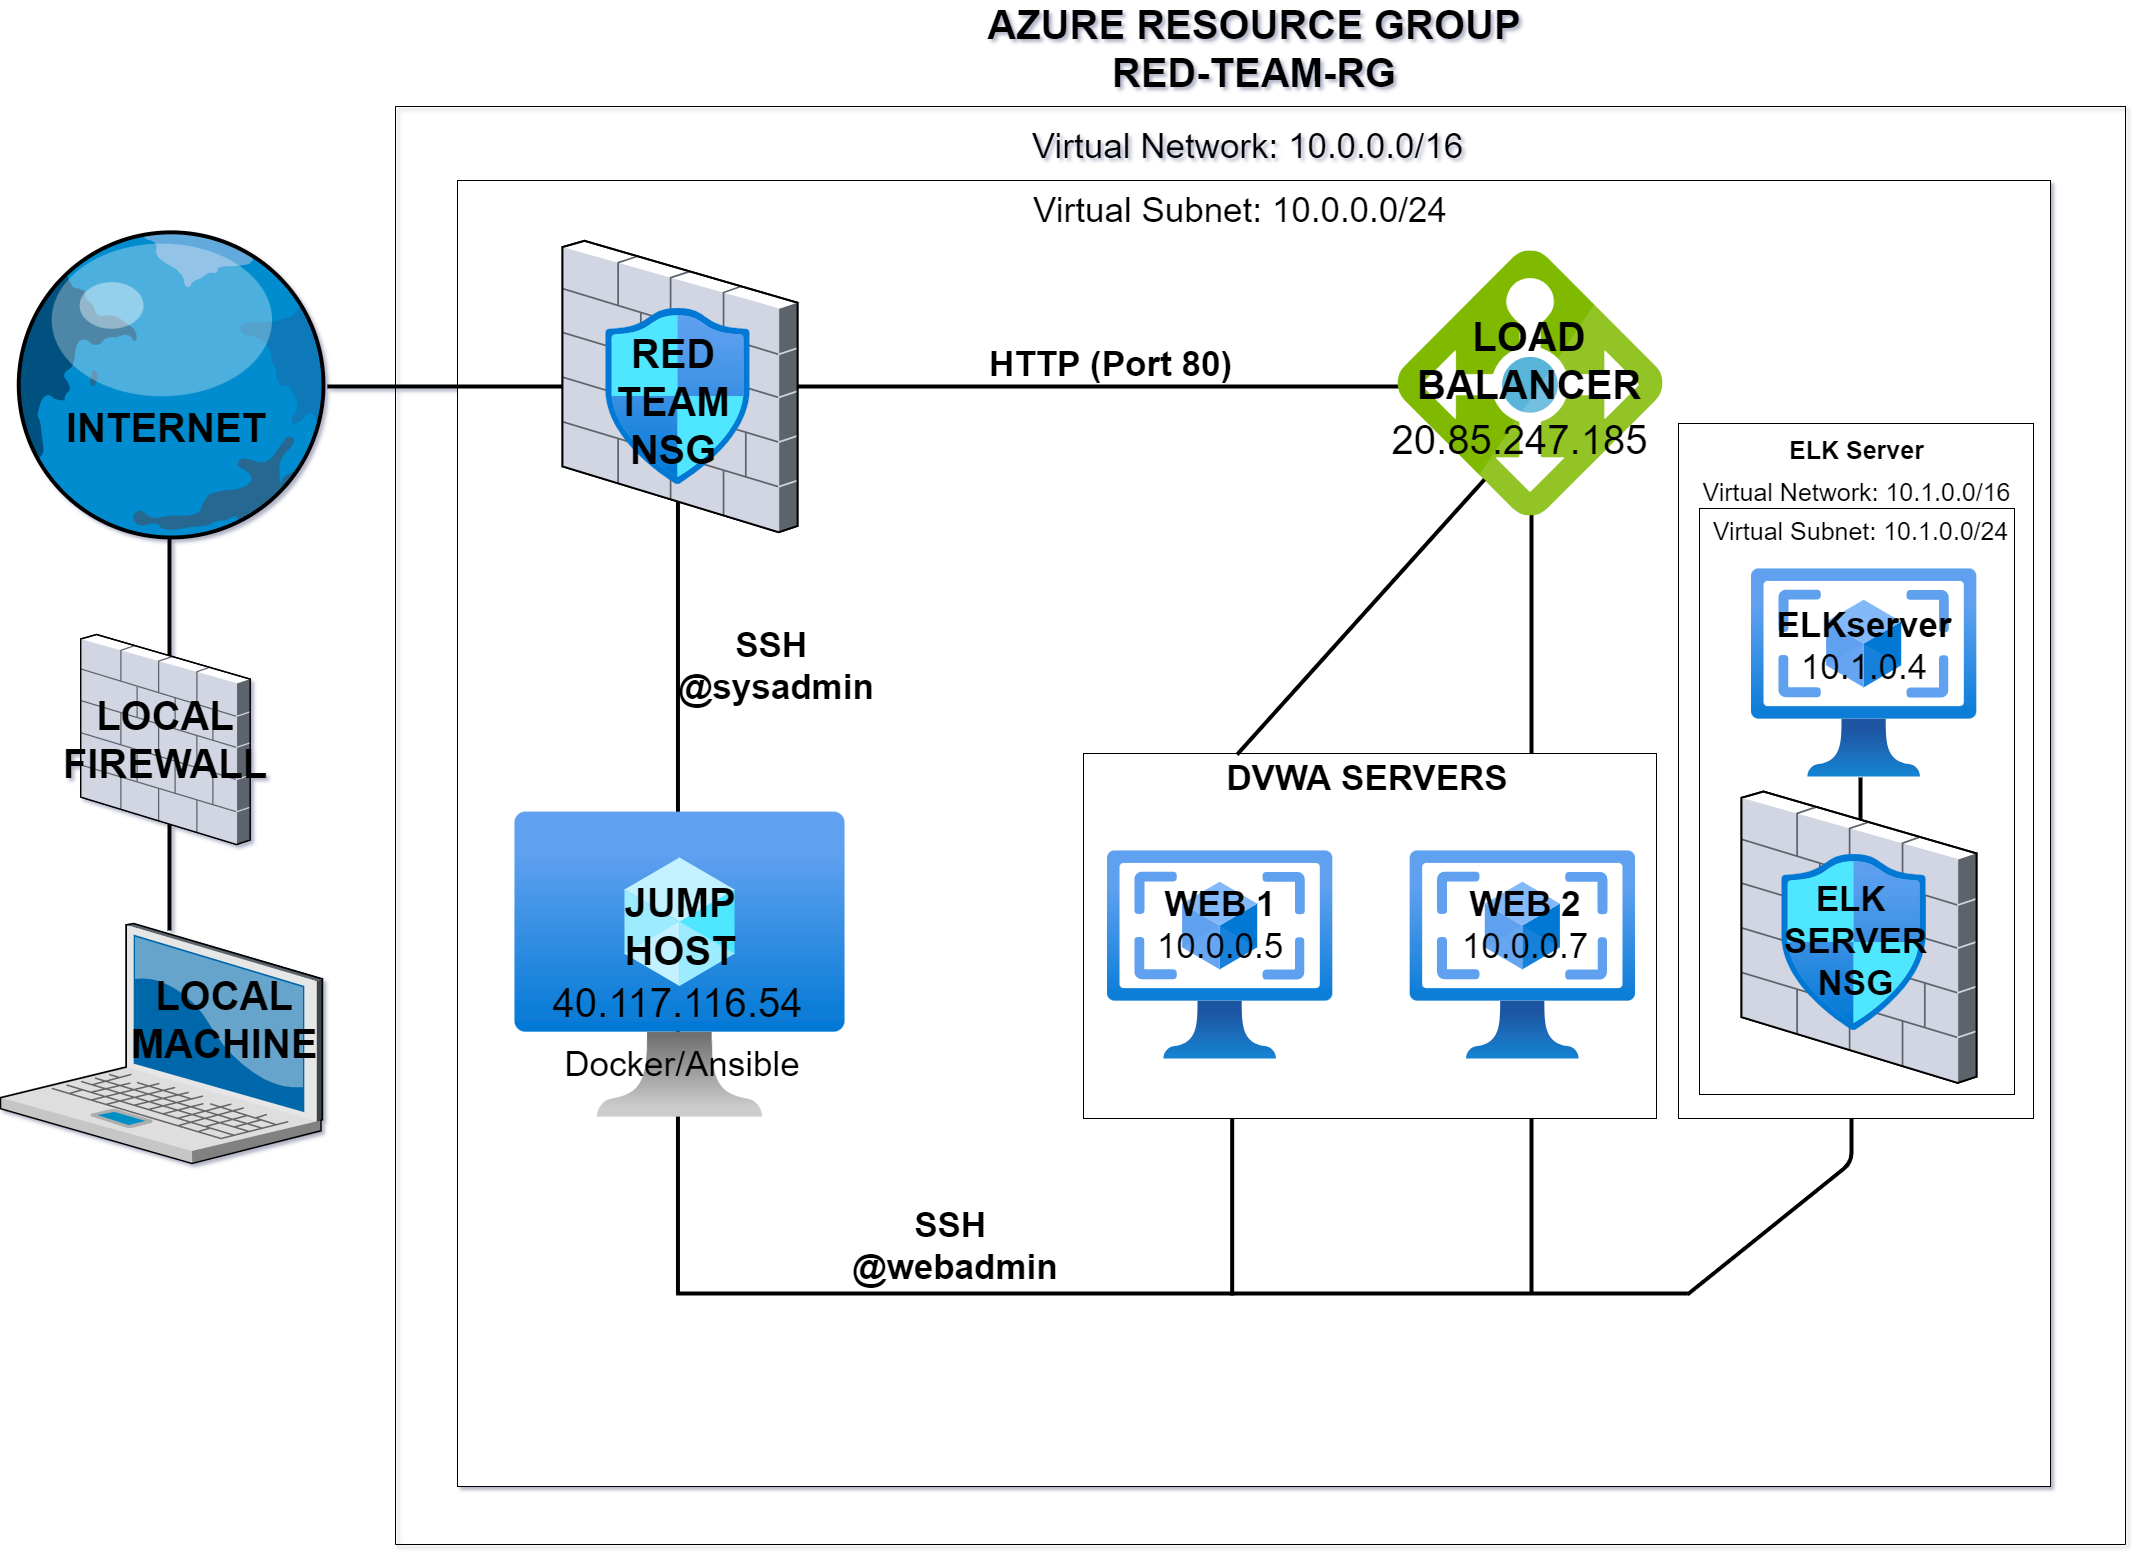

The diagram above was exported from draw.io. Its source (the exported page's mxGraphModel, read from the mxfile embedded in the PNG):
<mxGraphModel dx="2844" dy="3124" grid="0" gridSize="10" guides="1" tooltips="1" connect="1" arrows="1" fold="1" page="0" pageScale="1" pageWidth="850" pageHeight="1100" background="none" math="0" shadow="1">
  <root>
    <mxCell id="0" />
    <mxCell id="1" parent="0" />
    <mxCell id="bUD-ORqyZ_Vw_ybp70s2-13" value="" style="rounded=0;whiteSpace=wrap;html=1;labelBackgroundColor=#007FFF;fontSize=40;" parent="1" vertex="1">
      <mxGeometry x="483" y="-1027" width="1593" height="1306" as="geometry" />
    </mxCell>
    <mxCell id="2_zIDwguu7-l3jGL3AJX-21" value="" style="verticalLabelPosition=bottom;sketch=0;aspect=fixed;html=1;verticalAlign=top;strokeColor=none;align=center;outlineConnect=0;shape=mxgraph.citrix.globe;fontSize=27;" parent="1" vertex="1">
      <mxGeometry x="30" y="-980" width="324.47" height="310" as="geometry" />
    </mxCell>
    <mxCell id="2_zIDwguu7-l3jGL3AJX-25" value="" style="verticalLabelPosition=bottom;sketch=0;aspect=fixed;html=1;verticalAlign=top;strokeColor=none;align=center;outlineConnect=0;shape=mxgraph.citrix.laptop_2;fontSize=27;" parent="1" vertex="1">
      <mxGeometry x="26" y="-284" width="321.85" height="240" as="geometry" />
    </mxCell>
    <mxCell id="2_zIDwguu7-l3jGL3AJX-30" value="" style="line;strokeWidth=4;direction=south;html=1;perimeter=backbonePerimeter;points=[];outlineConnect=0;fontSize=27;" parent="1" vertex="1">
      <mxGeometry x="190" y="-670" width="10" height="393" as="geometry" />
    </mxCell>
    <mxCell id="2_zIDwguu7-l3jGL3AJX-33" value="&lt;b&gt;INTERNET&lt;/b&gt;" style="text;html=1;strokeColor=none;fillColor=none;align=center;verticalAlign=middle;whiteSpace=wrap;rounded=0;fontSize=40;" parent="1" vertex="1">
      <mxGeometry x="172.23000000000002" y="-790" width="40" height="20" as="geometry" />
    </mxCell>
    <mxCell id="2_zIDwguu7-l3jGL3AJX-34" value="&lt;div&gt;&lt;b&gt;LOCAL MACHINE&lt;/b&gt;&lt;/div&gt;" style="text;html=1;strokeColor=none;fillColor=none;align=center;verticalAlign=middle;whiteSpace=wrap;rounded=0;fontSize=40;" parent="1" vertex="1">
      <mxGeometry x="230" y="-198" width="40" height="20" as="geometry" />
    </mxCell>
    <mxCell id="2_zIDwguu7-l3jGL3AJX-36" value="" style="verticalLabelPosition=bottom;sketch=0;aspect=fixed;html=1;verticalAlign=top;strokeColor=none;align=center;outlineConnect=0;shape=mxgraph.citrix.firewall;fontSize=40;fontStyle=1" parent="1" vertex="1">
      <mxGeometry x="106.25" y="-573" width="169.35" height="210" as="geometry" />
    </mxCell>
    <mxCell id="2_zIDwguu7-l3jGL3AJX-37" value="&lt;b&gt;&lt;font style=&quot;font-size: 40px&quot;&gt;LOCAL FIREWALL&lt;/font&gt;&lt;/b&gt;" style="text;html=1;strokeColor=none;fillColor=none;align=center;verticalAlign=middle;whiteSpace=wrap;rounded=0;fontSize=40;" parent="1" vertex="1">
      <mxGeometry x="170.92999999999995" y="-478" width="40" height="20" as="geometry" />
    </mxCell>
    <mxCell id="2_zIDwguu7-l3jGL3AJX-38" value="" style="swimlane;startSize=0;fontSize=40;" parent="1" vertex="1">
      <mxGeometry x="421" y="-1101" width="1730" height="1438" as="geometry" />
    </mxCell>
    <mxCell id="bUD-ORqyZ_Vw_ybp70s2-28" value="" style="line;strokeWidth=4;direction=south;html=1;perimeter=backbonePerimeter;points=[];outlineConnect=0;fontSize=27;" parent="2_zIDwguu7-l3jGL3AJX-38" vertex="1">
      <mxGeometry x="831.66" y="851" width="10" height="338" as="geometry" />
    </mxCell>
    <mxCell id="2_zIDwguu7-l3jGL3AJX-39" value="" style="line;strokeWidth=4;html=1;perimeter=backbonePerimeter;points=[];outlineConnect=0;fontSize=40;" parent="2_zIDwguu7-l3jGL3AJX-38" vertex="1">
      <mxGeometry x="-68.15" y="275" width="1184.15" height="10" as="geometry" />
    </mxCell>
    <mxCell id="bUD-ORqyZ_Vw_ybp70s2-3" value="" style="line;strokeWidth=4;direction=south;html=1;perimeter=backbonePerimeter;points=[];outlineConnect=0;fontSize=27;" parent="2_zIDwguu7-l3jGL3AJX-38" vertex="1">
      <mxGeometry x="277.47" y="368" width="10" height="820" as="geometry" />
    </mxCell>
    <mxCell id="2_zIDwguu7-l3jGL3AJX-41" value="" style="verticalLabelPosition=bottom;sketch=0;aspect=fixed;html=1;verticalAlign=top;strokeColor=none;align=center;outlineConnect=0;shape=mxgraph.citrix.firewall;fontSize=40;" parent="2_zIDwguu7-l3jGL3AJX-38" vertex="1">
      <mxGeometry x="167.00000000000003" y="134.3" width="235" height="291.4" as="geometry" />
    </mxCell>
    <mxCell id="bUD-ORqyZ_Vw_ybp70s2-5" value="" style="aspect=fixed;html=1;points=[];align=center;image;fontSize=12;image=img/lib/azure2/networking/Network_Security_Groups.svg;" parent="2_zIDwguu7-l3jGL3AJX-38" vertex="1">
      <mxGeometry x="210" y="202" width="144.94" height="176" as="geometry" />
    </mxCell>
    <mxCell id="bUD-ORqyZ_Vw_ybp70s2-6" value="RED TEAM NSG" style="text;html=1;strokeColor=none;fillColor=none;align=center;verticalAlign=middle;whiteSpace=wrap;rounded=0;fontSize=40;fontStyle=1" parent="2_zIDwguu7-l3jGL3AJX-38" vertex="1">
      <mxGeometry x="258" y="284.99999999999994" width="40" height="20" as="geometry" />
    </mxCell>
    <mxCell id="bUD-ORqyZ_Vw_ybp70s2-8" value="" style="aspect=fixed;html=1;points=[];align=center;image;fontSize=12;image=img/lib/azure2/compute/Virtual_Machine.svg;" parent="2_zIDwguu7-l3jGL3AJX-38" vertex="1">
      <mxGeometry x="119.44" y="705" width="330.12" height="306.2" as="geometry" />
    </mxCell>
    <mxCell id="bUD-ORqyZ_Vw_ybp70s2-9" value="&lt;b&gt;JUMP HOST&lt;/b&gt;" style="text;html=1;strokeColor=none;fillColor=none;align=center;verticalAlign=middle;whiteSpace=wrap;rounded=0;fontSize=40;" parent="2_zIDwguu7-l3jGL3AJX-38" vertex="1">
      <mxGeometry x="264.5" y="795" width="40" height="50" as="geometry" />
    </mxCell>
    <mxCell id="bUD-ORqyZ_Vw_ybp70s2-10" value="40.117.116.54" style="text;html=1;strokeColor=none;fillColor=none;align=center;verticalAlign=middle;whiteSpace=wrap;rounded=0;fontSize=40;labelBackgroundColor=none;" parent="2_zIDwguu7-l3jGL3AJX-38" vertex="1">
      <mxGeometry x="100.97" y="834" width="363" height="124" as="geometry" />
    </mxCell>
    <mxCell id="bUD-ORqyZ_Vw_ybp70s2-27" value="" style="line;strokeWidth=4;html=1;perimeter=backbonePerimeter;points=[];outlineConnect=0;fontSize=40;" parent="2_zIDwguu7-l3jGL3AJX-38" vertex="1">
      <mxGeometry x="281" y="1182" width="1011" height="10" as="geometry" />
    </mxCell>
    <mxCell id="bUD-ORqyZ_Vw_ybp70s2-35" value="Docker/Ansible" style="text;html=1;strokeColor=none;fillColor=none;align=center;verticalAlign=middle;whiteSpace=wrap;rounded=0;labelBackgroundColor=none;fontSize=35;" parent="2_zIDwguu7-l3jGL3AJX-38" vertex="1">
      <mxGeometry x="116" y="903.2" width="342" height="108" as="geometry" />
    </mxCell>
    <mxCell id="bUD-ORqyZ_Vw_ybp70s2-39" value="" style="line;strokeWidth=4;direction=south;html=1;perimeter=backbonePerimeter;points=[];outlineConnect=0;fontSize=27;" parent="2_zIDwguu7-l3jGL3AJX-38" vertex="1">
      <mxGeometry x="1131" y="403" width="10" height="785" as="geometry" />
    </mxCell>
    <mxCell id="bUD-ORqyZ_Vw_ybp70s2-42" value="Virtual Network: 10.0.0.0/16" style="text;html=1;strokeColor=none;fillColor=none;align=center;verticalAlign=middle;whiteSpace=wrap;rounded=0;labelBackgroundColor=none;fontSize=35;" parent="2_zIDwguu7-l3jGL3AJX-38" vertex="1">
      <mxGeometry x="615" width="475" height="77" as="geometry" />
    </mxCell>
    <mxCell id="bUD-ORqyZ_Vw_ybp70s2-56" value="&lt;b&gt;SSH&amp;nbsp;&lt;br&gt;@sysadmin&lt;br&gt;&lt;/b&gt;" style="text;html=1;strokeColor=none;fillColor=none;align=center;verticalAlign=middle;whiteSpace=wrap;rounded=0;labelBackgroundColor=none;fontSize=35;" parent="2_zIDwguu7-l3jGL3AJX-38" vertex="1">
      <mxGeometry x="304.5" y="515" width="152" height="88" as="geometry" />
    </mxCell>
    <mxCell id="8eLo2uMWc4pg0-Rbc3Gf-7" value="" style="endArrow=none;html=1;fontSize=35;strokeWidth=4;entryX=0.553;entryY=-0.019;entryDx=0;entryDy=0;entryPerimeter=0;" parent="2_zIDwguu7-l3jGL3AJX-38" edge="1">
      <mxGeometry width="50" height="50" relative="1" as="geometry">
        <mxPoint x="1456" y="959.0000000000005" as="sourcePoint" />
        <mxPoint x="1291.9974900000004" y="1187.9990000000005" as="targetPoint" />
        <Array as="points">
          <mxPoint x="1456" y="1056" />
        </Array>
      </mxGeometry>
    </mxCell>
    <mxCell id="8eLo2uMWc4pg0-Rbc3Gf-12" value="" style="rounded=0;whiteSpace=wrap;html=1;" parent="2_zIDwguu7-l3jGL3AJX-38" vertex="1">
      <mxGeometry x="688" y="647" width="573" height="365" as="geometry" />
    </mxCell>
    <mxCell id="bUD-ORqyZ_Vw_ybp70s2-37" value="" style="aspect=fixed;html=1;points=[];align=center;image;fontSize=12;image=img/lib/azure2/compute/VM_Images_Classic.svg;labelBackgroundColor=none;" parent="2_zIDwguu7-l3jGL3AJX-38" vertex="1">
      <mxGeometry x="1014.6599999999999" y="744" width="225.33" height="209" as="geometry" />
    </mxCell>
    <mxCell id="bUD-ORqyZ_Vw_ybp70s2-20" value="" style="aspect=fixed;html=1;points=[];align=center;image;fontSize=12;image=img/lib/azure2/compute/VM_Images_Classic.svg;labelBackgroundColor=none;" parent="2_zIDwguu7-l3jGL3AJX-38" vertex="1">
      <mxGeometry x="712" y="744" width="225.33" height="209" as="geometry" />
    </mxCell>
    <mxCell id="bUD-ORqyZ_Vw_ybp70s2-52" value="&lt;b&gt;WEB 1&lt;/b&gt;&lt;br&gt;10.0.0.5" style="text;html=1;strokeColor=none;fillColor=none;align=center;verticalAlign=middle;whiteSpace=wrap;rounded=0;labelBackgroundColor=none;fontSize=35;" parent="2_zIDwguu7-l3jGL3AJX-38" vertex="1">
      <mxGeometry x="715.6600000000003" y="764" width="218" height="107" as="geometry" />
    </mxCell>
    <mxCell id="bUD-ORqyZ_Vw_ybp70s2-53" value="&lt;b&gt;WEB 2&lt;/b&gt;&lt;br&gt;10.0.0.7" style="text;html=1;strokeColor=none;fillColor=none;align=center;verticalAlign=middle;whiteSpace=wrap;rounded=0;labelBackgroundColor=none;fontSize=35;" parent="2_zIDwguu7-l3jGL3AJX-38" vertex="1">
      <mxGeometry x="1020.6599999999999" y="764" width="218" height="107" as="geometry" />
    </mxCell>
    <mxCell id="8eLo2uMWc4pg0-Rbc3Gf-17" value="&lt;b&gt;&lt;font style=&quot;font-size: 35px&quot;&gt;DVWA SERVERS&lt;/font&gt;&lt;/b&gt;" style="text;html=1;strokeColor=none;fillColor=none;align=center;verticalAlign=middle;whiteSpace=wrap;rounded=0;" parent="2_zIDwguu7-l3jGL3AJX-38" vertex="1">
      <mxGeometry x="748" y="647" width="448" height="48" as="geometry" />
    </mxCell>
    <mxCell id="bUD-ORqyZ_Vw_ybp70s2-4" value="&lt;font style=&quot;font-size: 40px&quot;&gt;AZURE RESOURCE GROUP&lt;br&gt;RED-TEAM-RG&lt;br&gt;&lt;/font&gt;" style="text;html=1;strokeColor=none;fillColor=none;align=center;verticalAlign=middle;whiteSpace=wrap;rounded=0;fontStyle=1" parent="1" vertex="1">
      <mxGeometry x="881.5" y="-1198" width="796" height="78" as="geometry" />
    </mxCell>
    <mxCell id="bUD-ORqyZ_Vw_ybp70s2-15" value="" style="sketch=0;aspect=fixed;html=1;points=[];align=center;image;fontSize=12;image=img/lib/mscae/Load_Balancer_feature.svg;labelBackgroundColor=#007FFF;rotation=-180;" parent="1" vertex="1">
      <mxGeometry x="1422.51" y="-957.5" width="265" height="265" as="geometry" />
    </mxCell>
    <mxCell id="bUD-ORqyZ_Vw_ybp70s2-16" value="&lt;b&gt;LOAD BALANCER&lt;/b&gt;" style="text;html=1;strokeColor=none;fillColor=none;align=center;verticalAlign=middle;whiteSpace=wrap;rounded=0;labelBackgroundColor=none;fontSize=40;" parent="1" vertex="1">
      <mxGeometry x="1535" y="-857" width="40" height="20" as="geometry" />
    </mxCell>
    <mxCell id="bUD-ORqyZ_Vw_ybp70s2-30" value="20.85.247.185" style="text;html=1;strokeColor=none;fillColor=none;align=center;verticalAlign=middle;whiteSpace=wrap;rounded=0;labelBackgroundColor=none;fontSize=40;fontStyle=0" parent="1" vertex="1">
      <mxGeometry x="1342" y="-793" width="407" height="50" as="geometry" />
    </mxCell>
    <mxCell id="bUD-ORqyZ_Vw_ybp70s2-77" value="&lt;b&gt;SSH &lt;br&gt;@webadmin&lt;/b&gt;" style="text;html=1;strokeColor=none;fillColor=none;align=center;verticalAlign=middle;whiteSpace=wrap;rounded=0;labelBackgroundColor=none;fontSize=35;" parent="1" vertex="1">
      <mxGeometry x="905" y="-6" width="152" height="88" as="geometry" />
    </mxCell>
    <mxCell id="bUD-ORqyZ_Vw_ybp70s2-78" value="&lt;b&gt;HTTP (Port 80)&lt;/b&gt;" style="text;html=1;strokeColor=none;fillColor=none;align=center;verticalAlign=middle;whiteSpace=wrap;rounded=0;labelBackgroundColor=none;fontSize=35;" parent="1" vertex="1">
      <mxGeometry x="979" y="-892" width="315" height="95" as="geometry" />
    </mxCell>
    <mxCell id="bUD-ORqyZ_Vw_ybp70s2-79" value="Virtual Subnet: 10.0.0.0/24" style="text;html=1;strokeColor=none;fillColor=none;align=center;verticalAlign=middle;whiteSpace=wrap;rounded=0;labelBackgroundColor=none;fontSize=35;" parent="1" vertex="1">
      <mxGeometry x="1020" y="-1097" width="492" height="198" as="geometry" />
    </mxCell>
    <mxCell id="8eLo2uMWc4pg0-Rbc3Gf-15" value="" style="endArrow=none;html=1;exitX=0.268;exitY=0.003;exitDx=0;exitDy=0;exitPerimeter=0;strokeWidth=4;" parent="1" source="8eLo2uMWc4pg0-Rbc3Gf-12" edge="1">
      <mxGeometry width="50" height="50" relative="1" as="geometry">
        <mxPoint x="1740" y="-289" as="sourcePoint" />
        <mxPoint x="1510" y="-728" as="targetPoint" />
      </mxGeometry>
    </mxCell>
    <mxCell id="ix7woIidpyvoxHpkyT8O-1" value="" style="rounded=0;whiteSpace=wrap;html=1;" vertex="1" parent="1">
      <mxGeometry x="1704" y="-784" width="355" height="695" as="geometry" />
    </mxCell>
    <mxCell id="ix7woIidpyvoxHpkyT8O-5" value="" style="rounded=0;whiteSpace=wrap;html=1;" vertex="1" parent="1">
      <mxGeometry x="1725" y="-699" width="315" height="586" as="geometry" />
    </mxCell>
    <mxCell id="bUD-ORqyZ_Vw_ybp70s2-38" value="" style="aspect=fixed;html=1;points=[];align=center;image;fontSize=12;image=img/lib/azure2/compute/VM_Images_Classic.svg;labelBackgroundColor=none;" parent="1" vertex="1">
      <mxGeometry x="1777.0000000000002" y="-639" width="225.33" height="209" as="geometry" />
    </mxCell>
    <mxCell id="OYE6HGRAhdNJWGLkIQGk-2" value="&lt;b&gt;ELKserver&lt;/b&gt;&lt;br&gt;10.1.0.4" style="text;html=1;strokeColor=none;fillColor=none;align=center;verticalAlign=middle;whiteSpace=wrap;rounded=0;labelBackgroundColor=none;fontSize=35;" parent="1" vertex="1">
      <mxGeometry x="1780.67" y="-616" width="218" height="107" as="geometry" />
    </mxCell>
    <mxCell id="8eLo2uMWc4pg0-Rbc3Gf-18" value="" style="verticalLabelPosition=bottom;sketch=0;aspect=fixed;html=1;verticalAlign=top;strokeColor=none;align=center;outlineConnect=0;shape=mxgraph.citrix.firewall;fontSize=40;" parent="1" vertex="1">
      <mxGeometry x="1767" y="-416" width="235" height="291.4" as="geometry" />
    </mxCell>
    <mxCell id="8eLo2uMWc4pg0-Rbc3Gf-19" value="" style="aspect=fixed;html=1;points=[];align=center;image;fontSize=12;image=img/lib/azure2/networking/Network_Security_Groups.svg;" parent="1" vertex="1">
      <mxGeometry x="1807.03" y="-353" width="144.94" height="176" as="geometry" />
    </mxCell>
    <mxCell id="8eLo2uMWc4pg0-Rbc3Gf-21" value="ELK&amp;nbsp;&lt;br style=&quot;font-size: 35px;&quot;&gt;SERVER&lt;br style=&quot;font-size: 35px;&quot;&gt;NSG" style="text;html=1;strokeColor=none;fillColor=none;align=center;verticalAlign=middle;whiteSpace=wrap;rounded=0;fontSize=35;fontStyle=1" parent="1" vertex="1">
      <mxGeometry x="1776" y="-374" width="211" height="213" as="geometry" />
    </mxCell>
    <mxCell id="ix7woIidpyvoxHpkyT8O-2" value="" style="line;strokeWidth=4;direction=south;html=1;perimeter=backbonePerimeter;points=[];outlineConnect=0;fontSize=27;" vertex="1" parent="1">
      <mxGeometry x="1881" y="-430" width="10" height="42" as="geometry" />
    </mxCell>
    <mxCell id="ix7woIidpyvoxHpkyT8O-3" value="&lt;font style=&quot;font-size: 35px&quot;&gt;&lt;span style=&quot;font-size: 25px&quot;&gt;&lt;b&gt;ELK Server&lt;/b&gt;&lt;br&gt;Virtual Network: 10.1.0.0/16&lt;br&gt;&lt;/span&gt;&lt;/font&gt;" style="text;html=1;strokeColor=none;fillColor=none;align=center;verticalAlign=middle;whiteSpace=wrap;rounded=0;" vertex="1" parent="1">
      <mxGeometry x="1716.1699999999998" y="-779" width="332.66" height="77" as="geometry" />
    </mxCell>
    <mxCell id="ix7woIidpyvoxHpkyT8O-4" value="Virtual Subnet: 10.1.0.0/24" style="text;html=1;strokeColor=none;fillColor=none;align=center;verticalAlign=middle;whiteSpace=wrap;rounded=0;fontSize=25;" vertex="1" parent="1">
      <mxGeometry x="1673.5" y="-711" width="425" height="67" as="geometry" />
    </mxCell>
  </root>
</mxGraphModel>